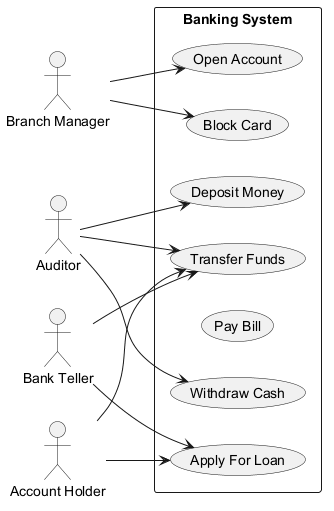

The diagram above was rendered by PlantUML. Its source (embedded in the PNG):
@startuml
skinparam monochrome true
left to right direction
actor "Branch Manager" as BM
actor "Bank Teller" as BT
actor "Auditor" as A
actor "Account Holder" as AH
rectangle "Banking System" {
  usecase "Withdraw Cash" as UC_WithdrawCash
  usecase "Deposit Money" as UC_DepositMoney
  usecase "Transfer Funds" as UC_TransferFunds
  usecase "Block Card" as UC_BlockCard
  usecase "Pay Bill" as UC_PayBill
  usecase "Open Account" as UC_OpenAccount
  usecase "Apply For Loan" as UC_ApplyForLoan
}
BM --> UC_OpenAccount
BM --> UC_BlockCard
BT --> UC_TransferFunds
BT --> UC_ApplyForLoan
A --> UC_TransferFunds
A --> UC_WithdrawCash
A --> UC_DepositMoney
AH --> UC_ApplyForLoan
AH --> UC_TransferFunds
@enduml